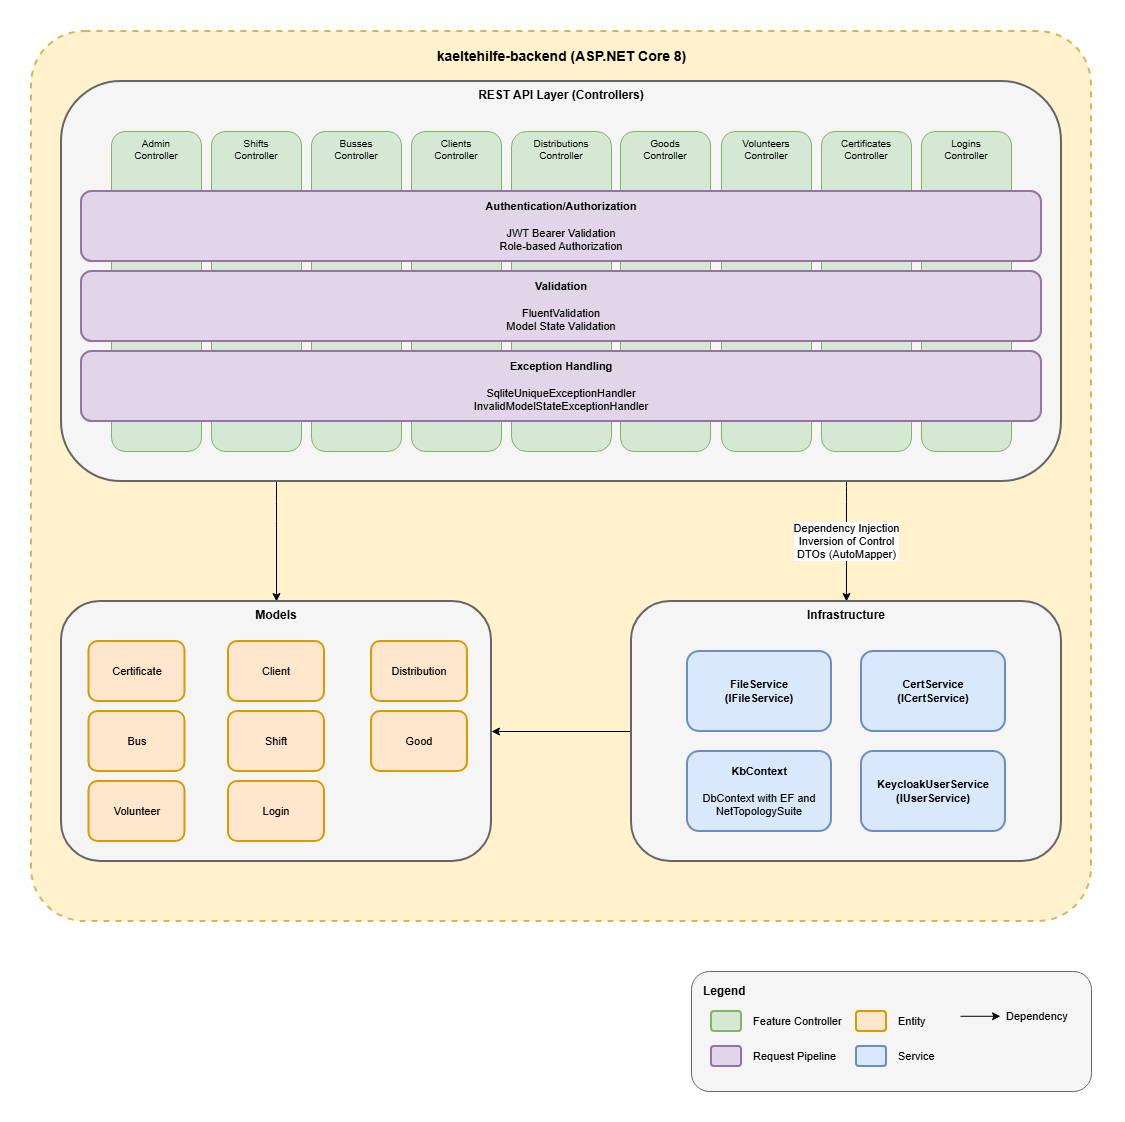

The diagram above was exported from draw.io. Its source (the exported page's mxGraphModel, read from the mxfile embedded in the PNG):
<mxGraphModel dx="2066" dy="1137" grid="1" gridSize="10" guides="1" tooltips="1" connect="1" arrows="1" fold="1" page="1" pageScale="1" pageWidth="1169" pageHeight="827" math="0" shadow="0">
  <root>
    <mxCell id="0" />
    <mxCell id="1" parent="0" />
    <mxCell id="9TqjNE5YL7lR6RwLzFnC-2" parent="1" style="rounded=1;whiteSpace=wrap;html=1;fillColor=#fff2cc;strokeColor=#d6b656;strokeWidth=2;dashed=1;arcSize=6;" value="" vertex="1">
      <mxGeometry height="890" width="1060" x="580" y="400" as="geometry" />
    </mxCell>
    <mxCell id="9TqjNE5YL7lR6RwLzFnC-3" parent="1" style="text;html=1;align=center;verticalAlign=middle;resizable=0;points=[];autosize=1;strokeColor=none;fillColor=none;fontSize=14;" value="&lt;b&gt;kaeltehilfe-backend (ASP.NET Core 8)&lt;/b&gt;" vertex="1">
      <mxGeometry height="30" width="310" x="955" y="410" as="geometry" />
    </mxCell>
    <mxCell id="9TqjNE5YL7lR6RwLzFnC-37" edge="1" parent="1" source="9TqjNE5YL7lR6RwLzFnC-4" style="edgeStyle=orthogonalEdgeStyle;rounded=1;orthogonalLoop=1;jettySize=auto;html=1;curved=0;startArrow=none;startFill=0;endArrow=classic;endFill=1;" target="9TqjNE5YL7lR6RwLzFnC-18" value="Dependency Injection&lt;br&gt;Inversion of Control&lt;br&gt;DTOs (AutoMapper)">
      <mxGeometry relative="1" as="geometry">
        <Array as="points">
          <mxPoint x="1395" y="860" />
          <mxPoint x="1395" y="860" />
        </Array>
      </mxGeometry>
    </mxCell>
    <mxCell id="9TqjNE5YL7lR6RwLzFnC-38" edge="1" parent="1" source="9TqjNE5YL7lR6RwLzFnC-4" style="edgeStyle=orthogonalEdgeStyle;rounded=1;orthogonalLoop=1;jettySize=auto;html=1;curved=0;" target="9TqjNE5YL7lR6RwLzFnC-33">
      <mxGeometry relative="1" as="geometry">
        <Array as="points">
          <mxPoint x="825" y="880" />
          <mxPoint x="825" y="880" />
        </Array>
      </mxGeometry>
    </mxCell>
    <mxCell id="9TqjNE5YL7lR6RwLzFnC-4" parent="1" style="rounded=1;whiteSpace=wrap;html=1;fillColor=#f5f5f5;strokeColor=#666666;strokeWidth=2;fontSize=12;verticalAlign=top;" value="&lt;b&gt;REST API Layer (Controllers)&lt;/b&gt;" vertex="1">
      <mxGeometry height="400" width="1000" x="610" y="450" as="geometry" />
    </mxCell>
    <mxCell id="9TqjNE5YL7lR6RwLzFnC-5" parent="1" style="rounded=1;whiteSpace=wrap;html=1;fillColor=#d5e8d4;strokeColor=#82b366;fontSize=10;verticalAlign=top;" value="Admin&lt;br&gt;Controller" vertex="1">
      <mxGeometry height="320" width="90" x="660" y="500" as="geometry" />
    </mxCell>
    <mxCell id="9TqjNE5YL7lR6RwLzFnC-6" parent="1" style="rounded=1;whiteSpace=wrap;html=1;fillColor=#d5e8d4;strokeColor=#82b366;fontSize=10;verticalAlign=top;" value="Shifts&lt;br&gt;Controller" vertex="1">
      <mxGeometry height="320" width="90" x="760" y="500" as="geometry" />
    </mxCell>
    <mxCell id="9TqjNE5YL7lR6RwLzFnC-7" parent="1" style="rounded=1;whiteSpace=wrap;html=1;fillColor=#d5e8d4;strokeColor=#82b366;fontSize=10;verticalAlign=top;" value="Busses&lt;br&gt;Controller" vertex="1">
      <mxGeometry height="320" width="90" x="860" y="500" as="geometry" />
    </mxCell>
    <mxCell id="9TqjNE5YL7lR6RwLzFnC-8" parent="1" style="rounded=1;whiteSpace=wrap;html=1;fillColor=#d5e8d4;strokeColor=#82b366;fontSize=10;verticalAlign=top;" value="Clients&lt;br&gt;Controller" vertex="1">
      <mxGeometry height="320" width="90" x="960" y="500" as="geometry" />
    </mxCell>
    <mxCell id="9TqjNE5YL7lR6RwLzFnC-9" parent="1" style="rounded=1;whiteSpace=wrap;html=1;fillColor=#d5e8d4;strokeColor=#82b366;fontSize=10;verticalAlign=top;" value="Distributions&lt;br&gt;Controller" vertex="1">
      <mxGeometry height="320" width="100" x="1060" y="500" as="geometry" />
    </mxCell>
    <mxCell id="9TqjNE5YL7lR6RwLzFnC-10" parent="1" style="rounded=1;whiteSpace=wrap;html=1;fillColor=#d5e8d4;strokeColor=#82b366;fontSize=10;verticalAlign=top;" value="Goods&lt;br&gt;Controller" vertex="1">
      <mxGeometry height="320" width="90" x="1169" y="500" as="geometry" />
    </mxCell>
    <mxCell id="9TqjNE5YL7lR6RwLzFnC-11" parent="1" style="rounded=1;whiteSpace=wrap;html=1;fillColor=#d5e8d4;strokeColor=#82b366;fontSize=10;verticalAlign=top;" value="Volunteers&lt;br&gt;Controller" vertex="1">
      <mxGeometry height="320" width="90" x="1270" y="500" as="geometry" />
    </mxCell>
    <mxCell id="9TqjNE5YL7lR6RwLzFnC-12" parent="1" style="rounded=1;whiteSpace=wrap;html=1;fillColor=#d5e8d4;strokeColor=#82b366;fontSize=10;verticalAlign=top;" value="Logins&lt;br&gt;Controller" vertex="1">
      <mxGeometry height="320" width="90" x="1470" y="500" as="geometry" />
    </mxCell>
    <mxCell id="9TqjNE5YL7lR6RwLzFnC-13" parent="1" style="rounded=1;whiteSpace=wrap;html=1;fillColor=#d5e8d4;strokeColor=#82b366;fontSize=10;verticalAlign=top;" value="Certificates&lt;br&gt;Controller" vertex="1">
      <mxGeometry height="320" width="90" x="1370" y="500" as="geometry" />
    </mxCell>
    <mxCell id="9TqjNE5YL7lR6RwLzFnC-15" parent="1" style="rounded=1;whiteSpace=wrap;html=1;fillColor=#e1d5e7;strokeColor=#9673a6;strokeWidth=2;fontSize=11;" value="&lt;b&gt;Validation&lt;/b&gt;&lt;br&gt;&lt;br&gt;FluentValidation&lt;br&gt;Model State Validation" vertex="1">
      <mxGeometry height="70" width="960" x="630" y="640" as="geometry" />
    </mxCell>
    <mxCell id="9TqjNE5YL7lR6RwLzFnC-39" edge="1" parent="1" source="9TqjNE5YL7lR6RwLzFnC-18" style="edgeStyle=orthogonalEdgeStyle;rounded=0;orthogonalLoop=1;jettySize=auto;html=1;" target="9TqjNE5YL7lR6RwLzFnC-33">
      <mxGeometry relative="1" as="geometry" />
    </mxCell>
    <mxCell id="9TqjNE5YL7lR6RwLzFnC-18" parent="1" style="rounded=1;whiteSpace=wrap;html=1;fillColor=#f5f5f5;strokeColor=#666666;strokeWidth=2;fontSize=12;verticalAlign=top;" value="&lt;b&gt;Infrastructure&lt;/b&gt;" vertex="1">
      <mxGeometry height="260" width="430" x="1180" y="970" as="geometry" />
    </mxCell>
    <mxCell id="9TqjNE5YL7lR6RwLzFnC-19" parent="1" style="rounded=1;whiteSpace=wrap;html=1;fillColor=#dae8fc;strokeColor=#6c8ebf;strokeWidth=2;fontSize=11;" value="&lt;b&gt;KbContext&lt;/b&gt;&lt;br&gt;&lt;br&gt;DbContext with EF and NetTopologySuite" vertex="1">
      <mxGeometry height="80" width="144" x="1236" y="1120" as="geometry" />
    </mxCell>
    <mxCell id="9TqjNE5YL7lR6RwLzFnC-30" parent="1" style="rounded=1;whiteSpace=wrap;html=1;fillColor=#dae8fc;strokeColor=#6c8ebf;strokeWidth=2;fontSize=11;" value="&lt;b&gt;FileService&lt;br&gt;(IFileService)&lt;/b&gt;" vertex="1">
      <mxGeometry height="80" width="144" x="1236" y="1020" as="geometry" />
    </mxCell>
    <mxCell id="9TqjNE5YL7lR6RwLzFnC-31" parent="1" style="rounded=1;whiteSpace=wrap;html=1;fillColor=#dae8fc;strokeColor=#6c8ebf;strokeWidth=2;fontSize=11;" value="&lt;b&gt;CertService&lt;br&gt;(ICertService)&lt;/b&gt;" vertex="1">
      <mxGeometry height="80" width="144" x="1410" y="1020" as="geometry" />
    </mxCell>
    <mxCell id="9TqjNE5YL7lR6RwLzFnC-32" parent="1" style="rounded=1;whiteSpace=wrap;html=1;fillColor=#dae8fc;strokeColor=#6c8ebf;strokeWidth=2;fontSize=11;" value="&lt;b&gt;KeycloakUserService&lt;br&gt;(IUserService)&lt;/b&gt;" vertex="1">
      <mxGeometry height="80" width="144" x="1410" y="1120" as="geometry" />
    </mxCell>
    <mxCell id="9TqjNE5YL7lR6RwLzFnC-33" parent="1" style="rounded=1;whiteSpace=wrap;html=1;fillColor=#f5f5f5;strokeColor=#666666;strokeWidth=2;fontSize=12;verticalAlign=top;" value="&lt;b&gt;Models&lt;/b&gt;" vertex="1">
      <mxGeometry height="260" width="430" x="610" y="970" as="geometry" />
    </mxCell>
    <mxCell id="9TqjNE5YL7lR6RwLzFnC-20" parent="1" style="rounded=1;whiteSpace=wrap;html=1;fillColor=#ffe6cc;strokeColor=#d79b00;strokeWidth=2;fontSize=11;" value="Certificate" vertex="1">
      <mxGeometry height="60" width="96" x="637.5" y="1010" as="geometry" />
    </mxCell>
    <mxCell id="9TqjNE5YL7lR6RwLzFnC-14" parent="1" style="rounded=1;whiteSpace=wrap;html=1;fillColor=#e1d5e7;strokeColor=#9673a6;strokeWidth=2;fontSize=11;" value="&lt;b&gt;Authentication/Authorization&lt;/b&gt;&lt;br&gt;&lt;br&gt;JWT Bearer Validation&lt;br&gt;Role-based Authorization" vertex="1">
      <mxGeometry height="70" width="960" x="630" y="560" as="geometry" />
    </mxCell>
    <mxCell id="9TqjNE5YL7lR6RwLzFnC-42" parent="1" style="rounded=1;whiteSpace=wrap;html=1;fillColor=#ffe6cc;strokeColor=#d79b00;strokeWidth=2;fontSize=11;" value="Distribution" vertex="1">
      <mxGeometry height="60" width="96" x="920" y="1010" as="geometry" />
    </mxCell>
    <mxCell id="9TqjNE5YL7lR6RwLzFnC-43" parent="1" style="rounded=1;whiteSpace=wrap;html=1;fillColor=#ffe6cc;strokeColor=#d79b00;strokeWidth=2;fontSize=11;" value="Client" vertex="1">
      <mxGeometry height="60" width="96" x="777" y="1010" as="geometry" />
    </mxCell>
    <mxCell id="9TqjNE5YL7lR6RwLzFnC-44" parent="1" style="rounded=1;whiteSpace=wrap;html=1;fillColor=#ffe6cc;strokeColor=#d79b00;strokeWidth=2;fontSize=11;" value="Good" vertex="1">
      <mxGeometry height="60" width="96" x="920" y="1080" as="geometry" />
    </mxCell>
    <mxCell id="9TqjNE5YL7lR6RwLzFnC-45" parent="1" style="rounded=1;whiteSpace=wrap;html=1;fillColor=#ffe6cc;strokeColor=#d79b00;strokeWidth=2;fontSize=11;" value="Bus" vertex="1">
      <mxGeometry height="60" width="96" x="637.5" y="1080" as="geometry" />
    </mxCell>
    <mxCell id="9TqjNE5YL7lR6RwLzFnC-46" parent="1" style="rounded=1;whiteSpace=wrap;html=1;fillColor=#ffe6cc;strokeColor=#d79b00;strokeWidth=2;fontSize=11;" value="Shift" vertex="1">
      <mxGeometry height="60" width="96" x="777" y="1080" as="geometry" />
    </mxCell>
    <mxCell id="9TqjNE5YL7lR6RwLzFnC-47" parent="1" style="rounded=1;whiteSpace=wrap;html=1;fillColor=#ffe6cc;strokeColor=#d79b00;strokeWidth=2;fontSize=11;" value="Volunteer" vertex="1">
      <mxGeometry height="60" width="96" x="637.5" y="1150" as="geometry" />
    </mxCell>
    <mxCell id="9TqjNE5YL7lR6RwLzFnC-48" parent="1" style="rounded=1;whiteSpace=wrap;html=1;fillColor=#ffe6cc;strokeColor=#d79b00;strokeWidth=2;fontSize=11;" value="Login" vertex="1">
      <mxGeometry height="60" width="96" x="777" y="1150" as="geometry" />
    </mxCell>
    <mxCell id="9TqjNE5YL7lR6RwLzFnC-50" parent="1" style="rounded=1;whiteSpace=wrap;html=1;fillColor=#e1d5e7;strokeColor=#9673a6;strokeWidth=2;fontSize=11;" value="&lt;b&gt;Exception Handling&lt;/b&gt;&lt;br&gt;&lt;br&gt;SqliteUniqueExceptionHandler&lt;br&gt;InvalidModelStateExceptionHandler" vertex="1">
      <mxGeometry height="70" width="960" x="630" y="720" as="geometry" />
    </mxCell>
    <mxCell id="9TqjNE5YL7lR6RwLzFnC-51" parent="1" style="rounded=1;whiteSpace=wrap;html=1;fillColor=#f5f5f5;strokeColor=#666666;strokeWidth=1;dashed=0;" value="" vertex="1">
      <mxGeometry height="120" width="400" x="1240" y="1340" as="geometry" />
    </mxCell>
    <mxCell id="9TqjNE5YL7lR6RwLzFnC-52" parent="1" style="text;html=1;align=left;verticalAlign=middle;resizable=0;points=[];autosize=1;strokeColor=none;fillColor=none;fontSize=12;" value="&lt;b&gt;Legend&lt;/b&gt;" vertex="1">
      <mxGeometry height="30" width="70" x="1250" y="1345" as="geometry" />
    </mxCell>
    <mxCell id="9TqjNE5YL7lR6RwLzFnC-53" parent="1" style="rounded=1;whiteSpace=wrap;html=1;fillColor=#d5e8d4;strokeColor=#82b366;strokeWidth=2;" value="" vertex="1">
      <mxGeometry height="20" width="30" x="1260" y="1380" as="geometry" />
    </mxCell>
    <mxCell id="9TqjNE5YL7lR6RwLzFnC-54" parent="1" style="text;html=1;align=left;verticalAlign=middle;resizable=0;points=[];autosize=1;strokeColor=none;fillColor=none;fontSize=11;" value="Feature Controller" vertex="1">
      <mxGeometry height="30" width="110" x="1300" y="1375" as="geometry" />
    </mxCell>
    <mxCell id="9TqjNE5YL7lR6RwLzFnC-55" parent="1" style="rounded=1;whiteSpace=wrap;html=1;fillColor=#e1d5e7;strokeColor=#9673a6;strokeWidth=2;" value="" vertex="1">
      <mxGeometry height="20" width="30" x="1260" y="1415" as="geometry" />
    </mxCell>
    <mxCell id="9TqjNE5YL7lR6RwLzFnC-56" parent="1" style="text;html=1;align=left;verticalAlign=middle;resizable=0;points=[];autosize=1;strokeColor=none;fillColor=none;fontSize=11;" value="Request Pipeline" vertex="1">
      <mxGeometry height="30" width="110" x="1300" y="1410" as="geometry" />
    </mxCell>
    <mxCell id="9TqjNE5YL7lR6RwLzFnC-57" connectable="0" parent="1" style="group" value="" vertex="1">
      <mxGeometry height="30" width="134.3599999999999" x="1509" y="1370" as="geometry" />
    </mxCell>
    <mxCell id="9TqjNE5YL7lR6RwLzFnC-58" edge="1" parent="9TqjNE5YL7lR6RwLzFnC-57" style="endArrow=classic;html=1;" value="">
      <mxGeometry relative="1" as="geometry">
        <mxPoint y="14.789999999999964" as="sourcePoint" />
        <mxPoint x="40" y="14.789999999999964" as="targetPoint" />
      </mxGeometry>
    </mxCell>
    <mxCell id="9TqjNE5YL7lR6RwLzFnC-59" parent="9TqjNE5YL7lR6RwLzFnC-57" style="text;html=1;align=left;verticalAlign=middle;resizable=0;points=[];autosize=1;strokeColor=none;fillColor=none;fontSize=11;" value="Dependency" vertex="1">
      <mxGeometry height="30" width="90" x="44.3599999999999" as="geometry" />
    </mxCell>
    <mxCell id="9TqjNE5YL7lR6RwLzFnC-60" parent="1" style="rounded=1;whiteSpace=wrap;html=1;fillColor=#ffe6cc;strokeColor=#d79b00;strokeWidth=2;" value="" vertex="1">
      <mxGeometry height="20" width="30" x="1405" y="1380" as="geometry" />
    </mxCell>
    <mxCell id="9TqjNE5YL7lR6RwLzFnC-61" parent="1" style="text;html=1;align=left;verticalAlign=middle;resizable=0;points=[];autosize=1;strokeColor=none;fillColor=none;fontSize=11;" value="Entity" vertex="1">
      <mxGeometry height="30" width="50" x="1445" y="1375" as="geometry" />
    </mxCell>
    <mxCell id="9TqjNE5YL7lR6RwLzFnC-74" parent="1" style="rounded=1;whiteSpace=wrap;html=1;fillColor=#dae8fc;strokeColor=#6c8ebf;strokeWidth=2;" value="" vertex="1">
      <mxGeometry height="20" width="30" x="1405" y="1415" as="geometry" />
    </mxCell>
    <mxCell id="9TqjNE5YL7lR6RwLzFnC-75" parent="1" style="text;html=1;align=left;verticalAlign=middle;resizable=0;points=[];autosize=1;strokeColor=none;fillColor=none;fontSize=11;" value="Service" vertex="1">
      <mxGeometry height="30" width="60" x="1445" y="1410" as="geometry" />
    </mxCell>
  </root>
</mxGraphModel>